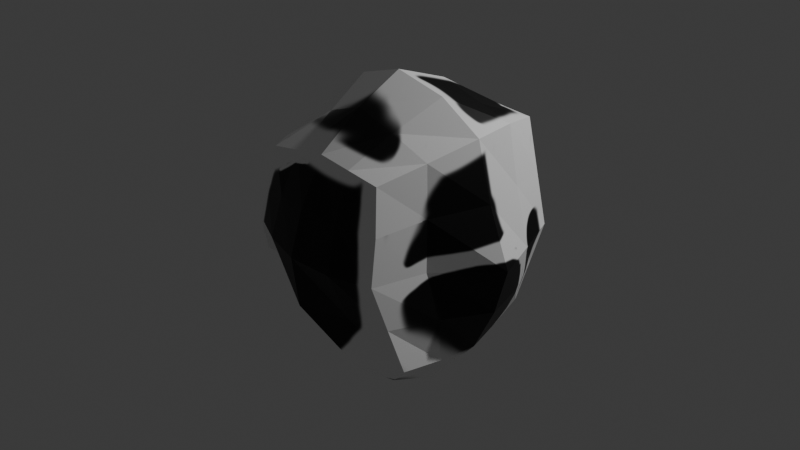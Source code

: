 # Source: Portals.blend  (saved by Blender 4.2.66; exported with 4.5.12 LTS)
import bpy
from mathutils import Matrix  # noqa: F401  (used for matrix-valued properties, if any)

bpy.ops.wm.read_factory_settings(use_empty=True)
scene = bpy.context.scene
scene.name = 'Scene'

# ---- collections
col_collection = bpy.data.collections.new('Collection'); scene.collection.children.link(col_collection)

# ---- images (referenced by path relative to the original .blend; pixels are not part of the script)
import os
ASSET_DIR = os.environ.get("B2B_ASSET_DIR", "")  # directory of the original .blend (textures are referenced by path, not embedded)
HERE = os.path.dirname(os.path.abspath(__file__))  # packed textures are extracted next to this script under _unpacked/

def load_image(name, relpath, width, height, colorspace="sRGB"):
    """Load a texture the original file referenced (path relative to the .blend, or extracted next to this script)."""
    p = next((c for c in (os.path.join(HERE, relpath), os.path.join(ASSET_DIR, relpath)) if relpath and os.path.exists(c)), "")
    if p:
        img = bpy.data.images.load(p, check_existing=True)
        img.name = name
    else:  # same state as the original file: an image datablock whose file is absent (Cycles renders it pink)
        img = bpy.data.images.new(name, width, height)
        img.source = "FILE"
        img.filepath = "//" + (relpath or name)
    img.colorspace_settings.name = colorspace
    return img
img_portals_texture1 = load_image('portals texture1', '_unpacked/portals_texture1.d3ef5ca0.png', 1024, 1024, 'sRGB')

# ---- materials (node trees are filled in below, after node groups)
mat_material = bpy.data.materials.new('Material')
mat_material.alpha_threshold = 0.0
mat_material.use_transparent_shadow = False
mat_material.roughness = 0.5
mat_material.line_color = (0.0, 0.0, 0.0, 1.0)

# ---- material node trees
mat_material.use_nodes = True; mat_material.node_tree.nodes.clear()
_N = mat_material.node_tree.nodes; _L = mat_material.node_tree.links
n0 = _N.new('ShaderNodeOutputMaterial'); n0.name = 'Material Output'; n0.location = (300, 300)
n1 = _N.new('ShaderNodeBsdfPrincipled'); n1.name = 'Principled BSDF'; n1.location = (10, 300)
n1.inputs[3].default_value = 1.45
n2 = _N.new('ShaderNodeTexImage'); n2.name = 'Image Texture'; n2.location = (-280, 269)
n2.image = img_portals_texture1
_L.new(n1.outputs[0], n0.inputs[0])
_L.new(n2.outputs[0], n1.inputs[0])
n0.is_active_output = True

# ---- world
world_world = bpy.data.worlds.new('World'); scene.world = world_world
world_world.use_nodes = True; world_world.node_tree.nodes.clear()
_N = world_world.node_tree.nodes; _L = world_world.node_tree.links
n0 = _N.new('ShaderNodeOutputWorld'); n0.name = 'World Output'; n0.location = (300, 300)
n1 = _N.new('ShaderNodeBackground'); n1.name = 'Background'; n1.location = (10, 300)
n1.inputs[0].default_value = (0.05088, 0.05088, 0.05088, 1.0)
_L.new(n1.outputs[0], n0.inputs[0])
n0.is_active_output = True
world_world.color = (0.05088, 0.05088, 0.05088)
world_world.use_sun_shadow = False
world_world.sun_shadow_jitter_overblur = 0.0

# ---- cameras
cam_camera = bpy.data.cameras.new('Camera')
cam_camera.clip_end = 100.0
cam_camera.ortho_scale = 7.314

# ---- lights
light_light = bpy.data.lights.new('Light', 'POINT')
light_light.transmission_factor = 0.0
light_light.use_soft_falloff = False
light_light.energy = 1000.0
light_light.shadow_soft_size = 0.1
light_light.shadow_maximum_resolution = 0.006
light_light.use_absolute_resolution = True

# ---- meshes
me_cube = bpy.data.meshes.new('Cube')
me_cube.from_pydata([(0.9362, 0.8945, 0.8218), (0.8095, 0.7169, -1.023), (0.9499, -0.5033, 0.7737), (0.7489, -0.9546, -0.8334), (-0.8155, 0.9393, 0.9609), (-0.8186, 0.95, -1.106), (-1.063, -0.9198, 0.9022), (-0.7764, -1.023, -0.9505), (-1.021, 0.009102, -1.197), (1.0, -3.883e-33, 0.9212), (-1.1, 0.000232, 1.0), (0.9658, -0.005783, -1.064), (1.129, 0.8952, 0.007364), (-0.8848, -1.175, -0.03088), (0.9738, -1.012, -0.01175), (-1.07, 1.0, -0.01266), (1.298, -0.001221, 0.008988), (-1.471, 6.724e-10, -0.005005), (-0.02018, 0.9974, -1.033), (-0.008273, -0.796, 1.042), (0.0, -1.0, -1.0), (0.0, 1.0, 1.0), (-0.0355, -0.07069, -1.619), (-0.002433, 0.000232, 1.838), (-0.1037, 0.6016, 0.08885), (5.905e-10, -1.387, -0.05885), (-0.8864, -0.5117, -1.06), (0.9755, -0.4321, 0.8648), (-1.091, -0.458, 0.963), (0.8605, -0.4882, -0.9599), (-0.9919, -0.5874, -0.01388), (1.157, -0.5731, 0.0318), (-0.002563, -0.539, -1.348), (0.0007288, -0.5761, 1.412), (-0.9461, 0.4602, 1.015), (0.8897, 0.3469, -1.058), (-0.9613, 0.4946, -1.199), (0.9621, 0.4477, 0.8808), (1.246, 0.4476, 0.005808), (-1.276, 0.5, -0.008941), (-0.02975, 0.4895, 1.48), (-0.08536, 0.491, -1.421), (-0.4487, 0.9893, -1.098), (-0.6053, -1.096, 0.9984), (-0.5583, -0.007683, -1.475), (-0.4658, -1.338, -0.04538), (-0.3882, -1.012, -0.9752), (-0.4142, 0.9621, 0.9998), (-0.5277, 0.005371, 1.671), (-0.5848, 0.7923, 0.03099), (-0.4394, -0.5218, -1.215), (-0.521, -0.5379, 1.455), (-0.5768, 0.5168, -1.281), (-0.5722, 0.4329, 1.55), (0.3744, -0.9774, -0.9169), (0.4598, 0.9479, 0.9236), (0.4923, 0.0006542, 1.356), (0.4458, 0.8378, 0.04395), (0.404, 0.8592, -1.011), (0.4756, -0.2711, 0.9282), (0.4628, -0.06602, -1.456), (0.4795, -1.246, -0.03854), (0.4938, -0.3134, 1.319), (0.418, -0.5222, -1.188), (0.4282, 0.4782, 1.203), (0.4256, 0.3968, -1.251), (0.9859, 0.806, -0.5074), (0.8614, -0.9831, -0.4226), (-0.9441, 0.975, -0.5591), (1.032, 0.08362, -0.5297), (-1.206, 0.004551, -0.6002), (-0.854, -1.099, -0.4912), (4.545e-10, -1.248, -0.5294), (0.09007, 0.9298, -0.4615), (0.9919, -0.5176, -0.4644), (-0.9463, -0.5496, -0.5369), (-1.096, 0.4973, -0.6033), (1.056, 0.4291, -0.5261), (-0.4762, 1.029, -0.5306), (-0.427, -1.206, -0.5103), (0.427, -1.15, -0.4777), (0.4459, 0.9147, -0.482), (-0.9705, -1.047, 0.4357), (1.06, 0.8948, 0.4152), (0.9618, -0.9378, 0.381), (-0.9426, 0.9696, 0.4741), (1.174, -0.005792, 0.4657), (-1.339, 0.000116, 0.4965), (-0.05654, 0.7745, 0.5441), (-0.004136, -1.308, 0.4915), (-1.107, -0.5227, 0.4731), (1.066, -0.5026, 0.4483), (1.154, 0.4477, 0.4444), (-1.186, 0.4801, 0.5015), (-0.4995, 0.8665, 0.5154), (-0.5355, -1.138, 0.4765), (0.4775, -0.7326, 0.4448), (0.4528, 1.025, 0.4838), (-0.9919, -0.5874, -0.01388)], [], [(51, 28, 6, 43), (95, 43, 6, 82), (93, 34, 4, 85), (63, 29, 3, 54), (91, 27, 2, 84), (97, 55, 0, 83), (92, 37, 9, 86), (65, 35, 11, 60), (90, 28, 10, 87), (53, 34, 10, 48), (75, 30, 17, 70), (77, 38, 16, 69), (81, 57, 12, 66), (74, 31, 14, 67), (76, 39, 15, 68), (79, 45, 13, 71), (80, 61, 25, 72), (78, 49, 24, 73), (64, 40, 23, 56), (52, 41, 22, 44), (94, 47, 21, 88), (50, 32, 20, 46), (96, 59, 19, 89), (62, 33, 19, 59), (56, 23, 33, 62), (44, 22, 32, 50), (69, 16, 31, 74), (71, 13, 30, 75), (82, 6, 28, 90), (86, 9, 27, 91), (60, 11, 29, 63), (48, 10, 28, 51), (42, 18, 41, 52), (55, 21, 40, 64), (70, 17, 39, 76), (66, 12, 38, 77), (47, 4, 34, 53), (58, 1, 35, 65), (83, 0, 37, 92), (87, 10, 34, 93), (21, 47, 53, 40), (5, 42, 52, 36), (23, 48, 51, 33), (8, 44, 50, 26), (26, 50, 46, 7), (85, 4, 47, 94), (36, 52, 44, 8), (68, 15, 49, 78), (72, 25, 45, 79), (40, 53, 48, 23), (89, 19, 43, 95), (33, 51, 43, 19), (18, 58, 65, 41), (0, 55, 64, 37), (22, 60, 63, 32), (9, 56, 62, 27), (27, 62, 59, 2), (84, 2, 59, 96), (37, 64, 56, 9), (67, 14, 61, 80), (73, 24, 57, 81), (41, 65, 60, 22), (88, 21, 55, 97), (32, 63, 54, 20), (18, 73, 81, 58), (3, 67, 80, 54), (20, 72, 79, 46), (5, 68, 78, 42), (1, 66, 77, 35), (8, 70, 76, 36), (7, 71, 75, 26), (11, 69, 74, 29), (42, 78, 73, 18), (54, 80, 72, 20), (46, 79, 71, 7), (36, 76, 68, 5), (29, 74, 67, 3), (58, 81, 66, 1), (35, 77, 69, 11), (26, 75, 70, 8), (24, 88, 97, 57), (14, 84, 96, 61), (25, 89, 95, 45), (15, 85, 94, 49), (17, 87, 93, 39), (12, 83, 92, 38), (16, 86, 91, 31), (13, 82, 90, 30), (61, 96, 89, 25), (49, 94, 88, 24), (30, 90, 87, 17), (38, 92, 86, 16), (57, 97, 83, 12), (31, 91, 84, 14), (39, 93, 85, 15), (45, 95, 82, 13)])
_uv = me_cube.uv_layers.new(name='UVMap')
_uv.uv.foreach_set('vector', [0.1975, 0.4741, 0.287, 0.5215, 0.2766, 0.5496, 0.2108, 0.5541, 0.2149, 0.6234, 0.2108, 0.5541, 0.2766, 0.5496, 0.2747, 0.616, 0.6086, 0.1638, 0.6085, 0.09854, 0.6751, 0.1058, 0.6783, 0.1691, 0.7879, 0.5763, 0.7227, 0.5775, 0.7285, 0.5118, 0.78, 0.505, 0.1919, 0.1887, 0.1472, 0.1525, 0.1627, 0.1527, 0.2418, 0.1546, 0.5736, 0.4937, 0.5614, 0.4367, 0.6276, 0.4341, 0.6571, 0.4829, 0.09706, 0.264, 0.05798, 0.213, 0.09885, 0.1807, 0.1403, 0.2315, 0.7978, 0.6895, 0.7302, 0.6833, 0.7171, 0.6436, 0.7955, 0.6476, 0.4754, 0.1731, 0.4831, 0.1073, 0.5444, 0.1002, 0.5418, 0.1642, 0.6095, 0.03259, 0.6085, 0.09854, 0.5444, 0.1002, 0.5526, 0.01885, 0.4768, 0.3113, 0.4697, 0.2405, 0.5409, 0.2295, 0.5472, 0.3134, 0.1877, 0.3339, 0.1367, 0.3072, 0.181, 0.2791, 0.2226, 0.3075, 0.6065, 0.6209, 0.5905, 0.5528, 0.6794, 0.5338, 0.6794, 0.6066, 0.2768, 0.256, 0.2365, 0.225, 0.2849, 0.1823, 0.3199, 0.2088, 0.6151, 0.3134, 0.6111, 0.2308, 0.6815, 0.2323, 0.6815, 0.3077, 0.226, 0.7535, 0.2162, 0.6995, 0.2737, 0.6822, 0.2834, 0.7379, 0.114, 0.764, 0.09357, 0.7136, 0.1545, 0.7126, 0.1697, 0.7662, 0.7171, 0.8405, 0.7248, 0.7704, 0.7948, 0.7673, 0.7948, 0.85, 0.7952, 0.2036, 0.8124, 0.1403, 0.8944, 0.141, 0.8607, 0.2103, 0.9308, 0.6813, 0.8712, 0.6985, 0.8661, 0.6448, 0.93, 0.6309, 0.4516, 0.5234, 0.4451, 0.4565, 0.4982, 0.442, 0.5098, 0.5052, 0.9008, 0.5572, 0.8481, 0.5737, 0.8315, 0.4982, 0.8812, 0.4859, 0.2173, 0.125, 0.1272, 0.1184, 0.1709, 0.03255, 0.2722, 0.04115, 0.09572, 0.08502, 0.1152, 0.01885, 0.1709, 0.03255, 0.1272, 0.1184, 0.06098, 0.1043, 0.01885, 0.02502, 0.1152, 0.01885, 0.09572, 0.08502, 0.93, 0.6309, 0.8661, 0.6448, 0.8481, 0.5737, 0.9008, 0.5572, 0.2226, 0.3075, 0.181, 0.2791, 0.2365, 0.225, 0.2768, 0.256, 0.4044, 0.3089, 0.3926, 0.2469, 0.4697, 0.2405, 0.4768, 0.3113, 0.4072, 0.1824, 0.4217, 0.1178, 0.4831, 0.1073, 0.4754, 0.1731, 0.1403, 0.2315, 0.09885, 0.1807, 0.1472, 0.1525, 0.1919, 0.1887, 0.7955, 0.6476, 0.7171, 0.6436, 0.7227, 0.5775, 0.7879, 0.5763, 0.5526, 0.01885, 0.5444, 0.1002, 0.4831, 0.1073, 0.4803, 0.05031, 0.5093, 0.7313, 0.5627, 0.7082, 0.5759, 0.765, 0.5069, 0.7634, 0.7216, 0.2104, 0.7192, 0.148, 0.8124, 0.1403, 0.7952, 0.2036, 0.5472, 0.3134, 0.5409, 0.2295, 0.6111, 0.2308, 0.6151, 0.3134, 0.1486, 0.3537, 0.0923, 0.3296, 0.1367, 0.3072, 0.1877, 0.3339, 0.7215, 0.09196, 0.7192, 0.03789, 0.7766, 0.01885, 0.8214, 0.06655, 0.7969, 0.7296, 0.743, 0.7233, 0.7302, 0.6833, 0.7978, 0.6895, 0.05542, 0.2908, 0.01885, 0.2476, 0.05798, 0.213, 0.09706, 0.264, 0.5418, 0.1642, 0.5444, 0.1002, 0.6085, 0.09854, 0.6086, 0.1638, 0.7192, 0.148, 0.7215, 0.09196, 0.8214, 0.06655, 0.8124, 0.1403, 0.9606, 0.7164, 0.9124, 0.7296, 0.9308, 0.6813, 0.978, 0.6644, 0.1288, 0.4128, 0.2024, 0.4232, 0.1975, 0.4741, 0.1295, 0.4916, 0.9812, 0.6052, 0.93, 0.6309, 0.9008, 0.5572, 0.9539, 0.5383, 0.9539, 0.5383, 0.9008, 0.5572, 0.8812, 0.4859, 0.9309, 0.4736, 0.3936, 0.5431, 0.3946, 0.4755, 0.4451, 0.4565, 0.4516, 0.5234, 0.978, 0.6644, 0.9308, 0.6813, 0.93, 0.6309, 0.9812, 0.6052, 0.4274, 0.6781, 0.3926, 0.6108, 0.4578, 0.5901, 0.4863, 0.6579, 0.1697, 0.7662, 0.1545, 0.7126, 0.2162, 0.6995, 0.226, 0.7535, 0.8124, 0.1403, 0.8214, 0.06655, 0.8788, 0.07094, 0.8944, 0.141, 0.1417, 0.6395, 0.1367, 0.5477, 0.2108, 0.5541, 0.2149, 0.6234, 0.1295, 0.4916, 0.1975, 0.4741, 0.2108, 0.5541, 0.1367, 0.5477, 0.5627, 0.7082, 0.6195, 0.6919, 0.6383, 0.7261, 0.5759, 0.765, 0.7223, 0.2751, 0.7216, 0.2104, 0.7952, 0.2036, 0.7771, 0.2773, 0.8661, 0.6448, 0.7955, 0.6476, 0.7879, 0.5763, 0.8481, 0.5737, 0.09885, 0.1807, 0.06098, 0.1043, 0.09572, 0.08502, 0.1472, 0.1525, 0.01885, 0.5742, 0.07201, 0.502, 0.08566, 0.5493, 0.02337, 0.5883, 0.02452, 0.6569, 0.02337, 0.5883, 0.08566, 0.5493, 0.09008, 0.6303, 0.7771, 0.2773, 0.7952, 0.2036, 0.8607, 0.2103, 0.8307, 0.2811, 0.05851, 0.7586, 0.03218, 0.7101, 0.09357, 0.7136, 0.114, 0.764, 0.5594, 0.6303, 0.5217, 0.5676, 0.5905, 0.5528, 0.6065, 0.6209, 0.8712, 0.6985, 0.7978, 0.6895, 0.7955, 0.6476, 0.8661, 0.6448, 0.5098, 0.5052, 0.4982, 0.442, 0.5614, 0.4367, 0.5736, 0.4937, 0.8481, 0.5737, 0.7879, 0.5763, 0.78, 0.505, 0.8315, 0.4982, 0.5627, 0.7082, 0.5594, 0.6303, 0.6065, 0.6209, 0.6195, 0.6919, 0.08483, 0.8071, 0.05851, 0.7586, 0.114, 0.764, 0.1358, 0.8112, 0.8315, 0.4982, 0.8132, 0.4407, 0.8686, 0.4341, 0.8812, 0.4859, 0.4622, 0.7453, 0.4274, 0.6781, 0.4863, 0.6579, 0.5093, 0.7313, 0.2051, 0.3751, 0.1486, 0.3537, 0.1877, 0.3339, 0.2449, 0.3579, 0.5522, 0.3964, 0.5472, 0.3134, 0.6151, 0.3134, 0.6184, 0.3954, 0.417, 0.3714, 0.4044, 0.3089, 0.4768, 0.3113, 0.4842, 0.3822, 0.2804, 0.3394, 0.2226, 0.3075, 0.2768, 0.256, 0.3195, 0.2879, 0.5093, 0.7313, 0.4863, 0.6579, 0.5594, 0.6303, 0.5627, 0.7082, 0.78, 0.505, 0.7566, 0.4595, 0.8132, 0.4407, 0.8315, 0.4982, 0.2369, 0.8048, 0.226, 0.7535, 0.2834, 0.7379, 0.287, 0.7944, 0.6184, 0.3954, 0.6151, 0.3134, 0.6815, 0.3077, 0.6815, 0.3831, 0.3195, 0.2879, 0.2768, 0.256, 0.3199, 0.2088, 0.3549, 0.2352, 0.6195, 0.6919, 0.6065, 0.6209, 0.6794, 0.6066, 0.6751, 0.6807, 0.2449, 0.3579, 0.1877, 0.3339, 0.2226, 0.3075, 0.2804, 0.3394, 0.4842, 0.3822, 0.4768, 0.3113, 0.5472, 0.3134, 0.5522, 0.3964, 0.5217, 0.5676, 0.5098, 0.5052, 0.5736, 0.4937, 0.5905, 0.5528, 0.03218, 0.7101, 0.02452, 0.6569, 0.09008, 0.6303, 0.09357, 0.7136, 0.1545, 0.7126, 0.1417, 0.6395, 0.2149, 0.6234, 0.2162, 0.6995, 0.3926, 0.6108, 0.3936, 0.5431, 0.4516, 0.5234, 0.4578, 0.5901, 0.5409, 0.2295, 0.5418, 0.1642, 0.6086, 0.1638, 0.6111, 0.2308, 0.0923, 0.3296, 0.05542, 0.2908, 0.09706, 0.264, 0.1367, 0.3072, 0.181, 0.2791, 0.1403, 0.2315, 0.1919, 0.1887, 0.2365, 0.225, 0.3926, 0.2469, 0.4072, 0.1824, 0.4754, 0.1731, 0.4697, 0.2405, 0.3125, 0.1279, 0.2173, 0.125, 0.2722, 0.04115, 0.3301, 0.08071, 0.4578, 0.5901, 0.4516, 0.5234, 0.5098, 0.5052, 0.5217, 0.5676, 0.4697, 0.2405, 0.4754, 0.1731, 0.5418, 0.1642, 0.5409, 0.2295, 0.1367, 0.3072, 0.09706, 0.264, 0.1403, 0.2315, 0.181, 0.2791, 0.5905, 0.5528, 0.5736, 0.4937, 0.6571, 0.4829, 0.6794, 0.5338, 0.2365, 0.225, 0.1919, 0.1887, 0.2418, 0.1546, 0.2849, 0.1823, 0.6111, 0.2308, 0.6086, 0.1638, 0.6783, 0.1691, 0.6815, 0.2323, 0.2162, 0.6995, 0.2149, 0.6234, 0.2747, 0.616, 0.2737, 0.6822])
me_cube.materials.append(mat_material)
me_cube.use_mirror_vertex_groups = False
me_cube.update()

# ---- objects
ob_cube = bpy.data.objects.new('Cube', me_cube)
ob_light = bpy.data.objects.new('Light', light_light)
ob_camera = bpy.data.objects.new('Camera', cam_camera)

# ---- transforms, parenting, visibility, modifiers, constraints
ob_cube.location = (0.0, 0.0, 0.0)
ob_cube.rotation_euler = (-2.687e-07, -3.12, 2.934e-09)
ob_cube.lock_rotations_4d = False
ob_cube.empty_display_type = 'ARROWS'
ob_cube.lineart.crease_threshold = 0.0
ob_light.location = (4.076, 3.831, 5.528)
ob_light.rotation_euler = (0.6503, 0.05522, 1.866)
ob_light.lock_rotations_4d = False
ob_light.empty_display_type = 'ARROWS'
ob_light.color = (0.0, 0.0, 0.0, 0.0)
ob_light.lineart.crease_threshold = 0.0
ob_camera.location = (7.359, -6.926, 4.958)
ob_camera.rotation_euler = (1.109, 0.0, 0.8149)
ob_camera.lock_rotations_4d = False
ob_camera.empty_display_type = 'ARROWS'
ob_camera.color = (0.0, 0.0, 0.0, 0.0)
ob_camera.display_type = 'WIRE'
ob_camera.lineart.crease_threshold = 0.0

# ---- collection membership
col_collection.objects.link(ob_cube)
col_collection.objects.link(ob_light)
col_collection.objects.link(ob_camera)

# ---- scene / render settings (as saved in the file)
scene.camera = ob_camera
scene.frame_start = 1; scene.frame_end = 250; scene.frame_set(1)
scene.render.engine = 'BLENDER_EEVEE_NEXT'
bpy.context.view_layer.update()
